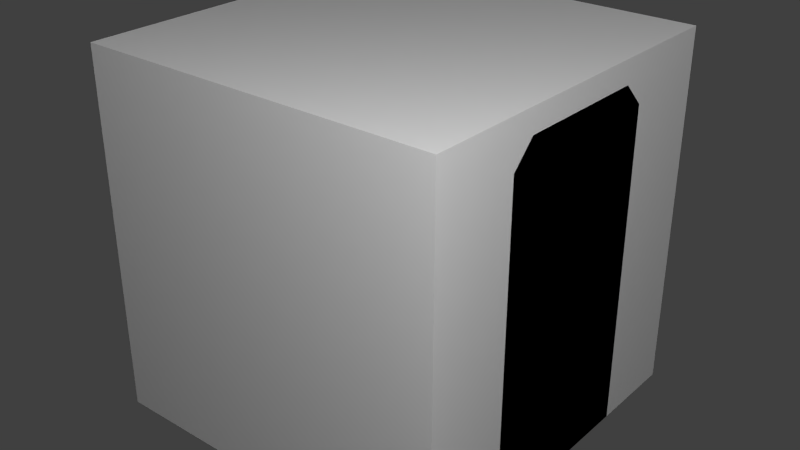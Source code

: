 # Source: maceratorb.blend  (saved by Blender 2.65.0; exported with 4.5.12 LTS)
import bpy
from mathutils import Matrix  # noqa: F401  (used for matrix-valued properties, if any)

bpy.ops.wm.read_factory_settings(use_empty=True)
scene = bpy.context.scene
scene.name = 'Scene'

# ---- collections
col_collection_1 = bpy.data.collections.new('Collection 1'); scene.collection.children.link(col_collection_1)

# ---- materials (node trees are filled in below, after node groups)
mat_material = bpy.data.materials.new('Material')
mat_material.alpha_threshold = 0.0
mat_material.use_transparent_shadow = False
mat_material.roughness = 0.5
mat_material.line_color = (0.0, 0.0, 0.0, 1.0)

# ---- material node trees

# ---- world
world_world = bpy.data.worlds.new('World'); scene.world = world_world
world_world.color = (0.05088, 0.05088, 0.05088)
world_world.use_sun_shadow = False
world_world.sun_shadow_jitter_overblur = 0.0
world_world.cycles.sampling_method = 'MANUAL'
world_world.cycles.sample_map_resolution = 256

# ---- lights
light_point_001 = bpy.data.lights.new('Point.001', 'POINT')
light_point_001.transmission_factor = 0.0
light_point_001.energy = 100.0
light_point_001.shadow_buffer_clip_start = 0.5
light_point_001.shadow_soft_size = 0.1
light_point_001.shadow_maximum_resolution = 0.006
light_point_001.use_absolute_resolution = True
light_point_001.cycles.use_multiple_importance_sampling = False
light_point = bpy.data.lights.new('Point', 'POINT')
light_point.transmission_factor = 0.0
light_point.energy = 100.0
light_point.shadow_buffer_clip_start = 0.5
light_point.shadow_soft_size = 0.1
light_point.shadow_maximum_resolution = 0.006
light_point.use_absolute_resolution = True
light_point.cycles.use_multiple_importance_sampling = False
light_lamp = bpy.data.lights.new('Lamp', 'POINT')
light_lamp.transmission_factor = 0.0
light_lamp.cutoff_distance = 30.0
light_lamp.energy = 100.0
light_lamp.shadow_buffer_clip_start = 1.001
light_lamp.shadow_soft_size = 0.1
light_lamp.shadow_maximum_resolution = 0.006
light_lamp.use_absolute_resolution = True
light_lamp.cycles.use_multiple_importance_sampling = False

# ---- meshes
me_rot2 = bpy.data.meshes.new('rot2')
me_rot2.from_pydata([(0.02392, -0.05774, 0.3125), (0.02392, -0.05774, -0.3125), (-0.02392, -0.05774, 0.3125), (-0.02392, -0.05774, -0.3125), (-0.05774, -0.02392, 0.3125), (-0.05774, -0.02392, -0.3125), (-0.05774, 0.02392, 0.3125), (-0.05774, 0.02392, -0.3125), (-0.02392, 0.05774, 0.3125), (-0.02392, 0.05774, -0.3125), (0.02392, 0.05774, 0.3125), (0.02392, 0.05774, -0.3125), (0.05774, 0.02392, 0.3125), (0.05774, 0.02392, -0.3125), (0.05774, -0.02392, 0.3125), (0.05774, -0.02392, -0.3125), (0.05774, 0.01562, 0.03125), (0.05774, -0.01562, 0.03125), (0.05774, -0.01562, -0.03125), (0.05774, 0.01562, -0.03125), (0.09524, 0.01562, 0.03125), (0.09524, -0.01562, 0.03125), (0.09524, -0.01562, -0.03125), (0.09524, 0.01562, -0.03125), (0.02978, 0.05188, -0.03125), (0.05188, 0.02978, -0.03125), (0.05188, 0.02978, -0.09375), (0.02978, 0.05188, -0.09375), (0.0563, 0.07839, -0.03125), (0.07839, 0.0563, -0.03125), (0.07839, 0.0563, -0.09375), (0.0563, 0.07839, -0.09375), (-0.01562, 0.05774, -0.09375), (0.01563, 0.05774, -0.09375), (0.01563, 0.05774, -0.1562), (-0.01562, 0.05774, -0.1563), (-0.01562, 0.09524, -0.09375), (0.01563, 0.09524, -0.09375), (0.01563, 0.09524, -0.1563), (-0.01562, 0.09524, -0.1563), (-0.05188, 0.02978, -0.1563), (-0.02978, 0.05188, -0.1563), (-0.02978, 0.05188, -0.2188), (-0.05188, 0.02978, -0.2188), (-0.07839, 0.0563, -0.1563), (-0.0563, 0.07839, -0.1563), (-0.0563, 0.07839, -0.2188), (-0.07839, 0.0563, -0.2188), (-0.05774, -0.01562, -0.2188), (-0.05774, 0.01563, -0.2188), (-0.05774, 0.01563, -0.2813), (-0.05774, -0.01562, -0.2813), (-0.09524, -0.01562, -0.2188), (-0.09524, 0.01563, -0.2188), (-0.09524, 0.01563, -0.2813), (-0.09524, -0.01562, -0.2813), (-0.02978, -0.05188, 0.2187), (-0.05188, -0.02978, 0.2187), (-0.05188, -0.02978, 0.1562), (-0.02978, -0.05188, 0.1562), (-0.0563, -0.07839, 0.2187), (-0.07839, -0.0563, 0.2187), (-0.07839, -0.0563, 0.1562), (-0.0563, -0.07839, 0.1562), (0.01562, -0.05774, 0.1562), (-0.01563, -0.05774, 0.1562), (-0.01563, -0.05774, 0.09375), (0.01562, -0.05774, 0.09375), (0.01562, -0.09524, 0.1562), (-0.01563, -0.09524, 0.1562), (-0.01563, -0.09524, 0.09375), (0.01562, -0.09524, 0.09375), (0.05188, -0.02978, 0.09375), (0.02978, -0.05188, 0.09375), (0.02978, -0.05188, 0.03125), (0.05188, -0.02978, 0.03125), (0.07839, -0.0563, 0.09375), (0.0563, -0.07839, 0.09375), (0.0563, -0.07839, 0.03125), (0.07839, -0.0563, 0.03125), (-0.05774, -0.01562, 0.2812), (-0.05774, 0.01563, 0.2812), (-0.05774, 0.01563, 0.2187), (-0.05774, -0.01562, 0.2187), (-0.09524, -0.01562, 0.2812), (-0.09524, 0.01563, 0.2812), (-0.09524, 0.01563, 0.2187), (-0.09524, -0.01562, 0.2187), (-0.05774, -0.01562, 0.03125), (-0.05774, 0.01563, 0.03125), (-0.05774, 0.01563, -0.03125), (-0.05774, -0.01562, -0.03125), (-0.09524, -0.01562, 0.03125), (-0.09524, 0.01563, 0.03125), (-0.09524, 0.01563, -0.03125), (-0.09524, -0.01562, -0.03125), (-0.02978, -0.05188, -0.03125), (-0.05188, -0.02978, -0.03125), (-0.05188, -0.02978, -0.09375), (-0.02978, -0.05188, -0.09375), (-0.0563, -0.07839, -0.03125), (-0.07839, -0.0563, -0.03125), (-0.07839, -0.0563, -0.09375), (-0.0563, -0.07839, -0.09375), (0.01563, -0.05774, -0.09375), (-0.01562, -0.05774, -0.09375), (-0.01562, -0.05774, -0.1563), (0.01563, -0.05774, -0.1563), (0.01563, -0.09524, -0.09375), (-0.01562, -0.09524, -0.09375), (-0.01562, -0.09524, -0.1563), (0.01563, -0.09524, -0.1563), (0.05188, -0.02978, -0.1562), (0.02978, -0.05188, -0.1562), (0.02978, -0.05188, -0.2187), (0.05188, -0.02978, -0.2187), (0.07839, -0.0563, -0.1562), (0.0563, -0.07839, -0.1562), (0.0563, -0.07839, -0.2188), (0.07839, -0.0563, -0.2187), (0.05774, 0.01562, -0.2187), (0.05774, -0.01563, -0.2187), (0.05774, -0.01563, -0.2812), (0.05774, 0.01562, -0.2812), (0.09524, 0.01562, -0.2187), (0.09524, -0.01563, -0.2187), (0.09524, -0.01563, -0.2812), (0.09524, 0.01562, -0.2812), (0.02978, 0.05188, 0.2188), (0.05188, 0.02978, 0.2188), (0.05188, 0.02978, 0.1563), (0.02978, 0.05188, 0.1563), (0.0563, 0.07839, 0.2188), (0.07839, 0.0563, 0.2188), (0.07839, 0.0563, 0.1563), (0.0563, 0.07839, 0.1562), (-0.01563, 0.05774, 0.1562), (0.01562, 0.05774, 0.1562), (0.01562, 0.05774, 0.09375), (-0.01563, 0.05774, 0.09375), (-0.01563, 0.09524, 0.1562), (0.01562, 0.09524, 0.1562), (0.01562, 0.09524, 0.09375), (-0.01563, 0.09524, 0.09375), (-0.05188, 0.02978, 0.09375), (-0.02978, 0.05188, 0.09375), (-0.02978, 0.05188, 0.03125), (-0.05188, 0.02978, 0.03125), (-0.07839, 0.0563, 0.09375), (-0.0563, 0.07839, 0.09375), (-0.0563, 0.07839, 0.03125), (-0.07839, 0.0563, 0.03125), (0.05774, 0.01562, 0.2812), (0.05774, -0.01563, 0.2812), (0.05774, -0.01563, 0.2188), (0.05774, 0.01562, 0.2188), (0.09524, 0.01562, 0.2813), (0.09524, -0.01563, 0.2813), (0.09524, -0.01563, 0.2188), (0.09524, 0.01562, 0.2188)], [], [(0, 2, 3, 1), (2, 4, 5, 3), (4, 6, 7, 5), (6, 8, 9, 7), (8, 10, 11, 9), (10, 12, 13, 11), (14, 0, 1, 15), (12, 14, 15, 13), (20, 16, 17, 21), (21, 17, 18, 22), (22, 18, 19, 23), (23, 19, 16, 20), (23, 20, 21, 22), (28, 24, 25, 29), (29, 25, 26, 30), (30, 26, 27, 31), (31, 27, 24, 28), (31, 28, 29, 30), (36, 32, 33, 37), (37, 33, 34, 38), (38, 34, 35, 39), (39, 35, 32, 36), (39, 36, 37, 38), (44, 40, 41, 45), (45, 41, 42, 46), (46, 42, 43, 47), (47, 43, 40, 44), (47, 44, 45, 46), (52, 48, 49, 53), (53, 49, 50, 54), (54, 50, 51, 55), (55, 51, 48, 52), (55, 52, 53, 54), (60, 56, 57, 61), (61, 57, 58, 62), (62, 58, 59, 63), (63, 59, 56, 60), (63, 60, 61, 62), (68, 64, 65, 69), (69, 65, 66, 70), (70, 66, 67, 71), (71, 68, 69, 70), (76, 72, 73, 77), (77, 73, 74, 78), (78, 74, 75, 79), (79, 75, 72, 76), (79, 76, 77, 78), (64, 68, 71, 67), (84, 80, 81, 85), (85, 81, 82, 86), (86, 82, 83, 87), (87, 83, 80, 84), (87, 84, 85, 86), (92, 88, 89, 93), (93, 89, 90, 94), (94, 90, 91, 95), (95, 91, 88, 92), (95, 92, 93, 94), (100, 96, 97, 101), (101, 97, 98, 102), (102, 98, 99, 103), (103, 99, 96, 100), (103, 100, 101, 102), (108, 104, 105, 109), (109, 105, 106, 110), (110, 106, 107, 111), (111, 107, 104, 108), (111, 108, 109, 110), (116, 112, 113, 117), (117, 113, 114, 118), (118, 114, 115, 119), (119, 115, 112, 116), (119, 116, 117, 118), (124, 120, 121, 125), (125, 121, 122, 126), (126, 122, 123, 127), (127, 123, 120, 124), (127, 124, 125, 126), (132, 128, 129, 133), (133, 129, 130, 134), (134, 130, 131, 135), (135, 131, 128, 132), (135, 132, 133, 134), (140, 136, 137, 141), (141, 137, 138, 142), (142, 138, 139, 143), (143, 140, 141, 142), (148, 144, 145, 149), (149, 145, 146, 150), (150, 146, 147, 151), (151, 147, 144, 148), (151, 148, 149, 150), (136, 140, 143, 139), (156, 152, 153, 157), (157, 153, 154, 158), (158, 154, 155, 159), (159, 155, 152, 156), (159, 156, 157, 158)])
_uv = me_rot2.uv_layers.new(name='UVMap')
_uv.uv.foreach_set('vector', [0.1562, 0.6875, 0.125, 0.6875, 0.125, 1.0, 0.1562, 1.0, 0.125, 0.6875, 0.09375, 0.6875, 0.09375, 1.0, 0.125, 1.0, 0.3438, 0.6875, 0.3125, 0.6875, 0.3125, 1.0, 0.3438, 1.0, 0.3125, 0.6875, 0.2812, 0.6875, 0.2812, 1.0, 0.3125, 1.0, 0.2812, 0.6875, 0.25, 0.6875, 0.25, 1.0, 0.2812, 1.0, 0.25, 0.6875, 0.2188, 0.6875, 0.2188, 1.0, 0.25, 1.0, 0.1875, 0.6875, 0.1562, 0.6875, 0.1562, 1.0, 0.1875, 1.0, 0.2188, 0.6875, 0.1875, 0.6875, 0.1875, 1.0, 0.2188, 1.0, 0.5148, 0.9828, 0.5148, 0.9828, 0.5148, 0.9828, 0.5148, 0.9828, 0.5148, 0.9828, 0.5148, 0.9828, 0.5148, 0.9828, 0.5148, 0.9828, 0.5148, 0.9828, 0.5148, 0.9828, 0.5148, 0.9828, 0.5148, 0.9828, 0.5148, 0.9828, 0.5148, 0.9828, 0.5148, 0.9828, 0.5148, 0.9828, 0.5148, 0.9828, 0.5148, 0.9828, 0.5148, 0.9828, 0.5148, 0.9828, 0.5148, 0.9828, 0.5148, 0.9828, 0.5148, 0.9828, 0.5148, 0.9828, 0.5148, 0.9828, 0.5148, 0.9828, 0.5148, 0.9828, 0.5148, 0.9828, 0.5148, 0.9828, 0.5148, 0.9828, 0.5148, 0.9828, 0.5148, 0.9828, 0.5148, 0.9828, 0.5148, 0.9828, 0.5148, 0.9828, 0.5148, 0.9828, 0.5148, 0.9828, 0.5148, 0.9828, 0.5148, 0.9828, 0.5148, 0.9828, 0.5148, 0.9828, 0.5148, 0.9828, 0.5148, 0.9828, 0.5148, 0.9828, 0.5148, 0.9828, 0.5148, 0.9828, 0.5148, 0.9828, 0.5148, 0.9828, 0.5148, 0.9828, 0.5148, 0.9828, 0.5148, 0.9828, 0.5148, 0.9828, 0.5148, 0.9828, 0.5148, 0.9828, 0.5148, 0.9828, 0.5148, 0.9828, 0.5148, 0.9828, 0.5148, 0.9828, 0.5148, 0.9828, 0.5148, 0.9828, 0.5148, 0.9828, 0.5148, 0.9828, 0.5148, 0.9828, 0.5148, 0.9828, 0.5148, 0.9828, 0.5148, 0.9828, 0.5148, 0.9828, 0.5148, 0.9828, 0.5148, 0.9828, 0.5148, 0.9828, 0.5148, 0.9828, 0.5148, 0.9828, 0.5148, 0.9828, 0.5148, 0.9828, 0.5148, 0.9828, 0.5148, 0.9828, 0.5148, 0.9828, 0.5148, 0.9828, 0.5148, 0.9828, 0.5148, 0.9828, 0.5148, 0.9828, 0.5148, 0.9828, 0.5148, 0.9828, 0.5148, 0.9828, 0.5148, 0.9828, 0.5148, 0.9828, 0.5148, 0.9828, 0.5148, 0.9828, 0.5148, 0.9828, 0.5148, 0.9828, 0.5148, 0.9828, 0.5148, 0.9828, 0.5148, 0.9828, 0.5148, 0.9828, 0.5148, 0.9828, 0.5148, 0.9828, 0.5148, 0.9828, 0.5148, 0.9828, 0.5148, 0.9828, 0.5148, 0.9828, 0.5148, 0.9828, 0.5148, 0.9828, 0.5148, 0.9828, 0.5148, 0.9828, 0.5148, 0.9828, 0.5148, 0.9828, 0.5148, 0.9828, 0.5148, 0.9828, 0.5148, 0.9828, 0.5148, 0.9828, 0.5148, 0.9828, 0.5148, 0.9828, 0.5148, 0.9828, 0.5148, 0.9828, 0.5148, 0.9828, 0.5148, 0.9828, 0.5148, 0.9828, 0.5148, 0.9828, 0.5148, 0.9828, 0.5148, 0.9828, 0.5148, 0.9828, 0.5148, 0.9828, 0.5148, 0.9828, 0.5148, 0.9828, 0.5148, 0.9828, 0.5148, 0.9828, 0.5148, 0.9828, 0.5148, 0.9828, 0.5148, 0.9828, 0.5148, 0.9828, 0.5148, 0.9828, 0.5148, 0.9828, 0.5148, 0.9828, 0.5148, 0.9828, 0.5148, 0.9828, 0.5148, 0.9828, 0.5148, 0.9828, 0.5148, 0.9828, 0.5148, 0.9828, 0.5148, 0.9828, 0.5148, 0.9828, 0.5148, 0.9828, 0.5148, 0.9828, 0.5148, 0.9828, 0.5148, 0.9828, 0.5148, 0.9828, 0.5148, 0.9828, 0.5148, 0.9828, 0.5148, 0.9828, 0.5148, 0.9828, 0.5148, 0.9828, 0.5148, 0.9828, 0.5148, 0.9828, 0.5148, 0.9828, 0.5148, 0.9828, 0.5148, 0.9828, 0.5148, 0.9828, 0.5148, 0.9828, 0.5148, 0.9828, 0.5148, 0.9828, 0.5148, 0.9828, 0.5148, 0.9828, 0.5148, 0.9828, 0.5148, 0.9828, 0.5148, 0.9828, 0.5148, 0.9828, 0.5148, 0.9828, 0.5148, 0.9828, 0.5148, 0.9828, 0.5148, 0.9828, 0.5148, 0.9828, 0.5148, 0.9828, 0.5148, 0.9828, 0.5148, 0.9828, 0.5148, 0.9828, 0.5148, 0.9828, 0.5148, 0.9828, 0.5148, 0.9828, 0.5148, 0.9828, 0.5148, 0.9828, 0.5148, 0.9828, 0.5148, 0.9828, 0.5148, 0.9828, 0.5148, 0.9828, 0.5148, 0.9828, 0.5148, 0.9828, 0.5148, 0.9828, 0.5148, 0.9828, 0.5148, 0.9828, 0.5148, 0.9828, 0.5148, 0.9828, 0.5148, 0.9828, 0.5148, 0.9828, 0.5148, 0.9828, 0.5148, 0.9828, 0.5148, 0.9828, 0.5148, 0.9828, 0.5148, 0.9828, 0.5148, 0.9828, 0.5148, 0.9828, 0.5148, 0.9828, 0.5148, 0.9828, 0.5148, 0.9828, 0.5148, 0.9828, 0.5148, 0.9828, 0.5148, 0.9828, 0.5148, 0.9828, 0.5148, 0.9828, 0.5148, 0.9828, 0.5148, 0.9828, 0.5148, 0.9828, 0.5148, 0.9828, 0.5148, 0.9828, 0.5148, 0.9828, 0.5148, 0.9828, 0.5148, 0.9828, 0.5148, 0.9828, 0.5148, 0.9828, 0.5148, 0.9828, 0.5148, 0.9828, 0.5148, 0.9828, 0.5148, 0.9828, 0.5148, 0.9828, 0.5148, 0.9828, 0.5148, 0.9828, 0.5148, 0.9828, 0.5148, 0.9828, 0.5148, 0.9828, 0.5148, 0.9828, 0.5148, 0.9828, 0.5148, 0.9828, 0.5148, 0.9828, 0.5148, 0.9828, 0.5148, 0.9828, 0.5148, 0.9828, 0.5148, 0.9828, 0.5148, 0.9828, 0.5148, 0.9828, 0.5148, 0.9828, 0.5148, 0.9828, 0.5148, 0.9828, 0.5148, 0.9828, 0.5148, 0.9828, 0.5148, 0.9828, 0.5148, 0.9828, 0.5148, 0.9828, 0.5148, 0.9828, 0.5148, 0.9828, 0.5148, 0.9828, 0.5148, 0.9828, 0.5148, 0.9828, 0.5148, 0.9828, 0.5148, 0.9828, 0.5148, 0.9828, 0.5148, 0.9828, 0.5148, 0.9828, 0.5148, 0.9828, 0.5148, 0.9828, 0.5148, 0.9828, 0.5148, 0.9828, 0.5148, 0.9828, 0.5148, 0.9828, 0.5148, 0.9828, 0.5148, 0.9828, 0.5148, 0.9828, 0.5148, 0.9828, 0.5148, 0.9828, 0.5148, 0.9828, 0.5148, 0.9828, 0.5148, 0.9828, 0.5148, 0.9828, 0.5148, 0.9828, 0.5148, 0.9828, 0.5148, 0.9828, 0.5148, 0.9828, 0.5148, 0.9828, 0.5148, 0.9828, 0.5148, 0.9828, 0.5148, 0.9828, 0.5148, 0.9828, 0.5148, 0.9828, 0.5148, 0.9828, 0.5148, 0.9828, 0.5148, 0.9828, 0.5148, 0.9828, 0.5148, 0.9828, 0.5148, 0.9828, 0.5148, 0.9828, 0.5148, 0.9828, 0.5148, 0.9828, 0.5148, 0.9828, 0.5148, 0.9828, 0.5148, 0.9828, 0.5148, 0.9828, 0.5148, 0.9828, 0.5148, 0.9828, 0.5148, 0.9828, 0.5148, 0.9828, 0.5148, 0.9828, 0.5148, 0.9828, 0.5148, 0.9828, 0.5148, 0.9828, 0.5148, 0.9828, 0.5148, 0.9828, 0.5148, 0.9828, 0.5148, 0.9828, 0.5148, 0.9828, 0.5148, 0.9828, 0.5148, 0.9828, 0.5148, 0.9828, 0.5148, 0.9828, 0.5148, 0.9828, 0.5148, 0.9828, 0.5148, 0.9828, 0.5148, 0.9828, 0.5148, 0.9828, 0.5148, 0.9828, 0.5148, 0.9828, 0.5148, 0.9828, 0.5148, 0.9828, 0.5148, 0.9828, 0.5148, 0.9828, 0.5148, 0.9828, 0.5148, 0.9828, 0.5148, 0.9828, 0.5148, 0.9828, 0.5148, 0.9828, 0.5148, 0.9828, 0.5148, 0.9828, 0.5148, 0.9828, 0.5148, 0.9828, 0.5148, 0.9828, 0.5148, 0.9828, 0.5148, 0.9828, 0.5148, 0.9828, 0.5148, 0.9828, 0.5148, 0.9828, 0.5148, 0.9828, 0.5148, 0.9828, 0.5148, 0.9828, 0.5148, 0.9828, 0.5148, 0.9828, 0.5148, 0.9828, 0.5148, 0.9828, 0.5148, 0.9828, 0.5148, 0.9828, 0.5148, 0.9828, 0.5148, 0.9828, 0.5148, 0.9828, 0.5148, 0.9828, 0.5148, 0.9828, 0.5148, 0.9828, 0.5148, 0.9828, 0.5148, 0.9828, 0.5148, 0.9828, 0.5148, 0.9828, 0.5148, 0.9828, 0.5148, 0.9828, 0.5148, 0.9828, 0.5148, 0.9828])
me_rot2.use_remesh_preserve_volume = False
me_rot2.use_remesh_preserve_attributes = False
me_rot2.use_mirror_vertex_groups = False
me_rot2.update()
me_rot1 = bpy.data.meshes.new('rot1')
me_rot1.from_pydata([(-0.02392, 0.05774, -0.3125), (-0.02392, 0.05774, 0.3125), (0.02392, 0.05774, -0.3125), (0.02392, 0.05774, 0.3125), (0.05774, 0.02392, -0.3125), (0.05774, 0.02392, 0.3125), (0.05774, -0.02392, -0.3125), (0.05774, -0.02392, 0.3125), (0.02392, -0.05774, -0.3125), (0.02392, -0.05774, 0.3125), (-0.02392, -0.05774, -0.3125), (-0.02392, -0.05774, 0.3125), (-0.05774, -0.02392, -0.3125), (-0.05774, -0.02392, 0.3125), (-0.05774, 0.02392, -0.3125), (-0.05774, 0.02392, 0.3125), (-0.05774, -0.01562, -0.03125), (-0.05774, 0.01562, -0.03125), (-0.05774, 0.01562, 0.03125), (-0.05774, -0.01562, 0.03125), (-0.09524, -0.01562, -0.03125), (-0.09524, 0.01562, -0.03125), (-0.09524, 0.01562, 0.03125), (-0.09524, -0.01562, 0.03125), (-0.02978, -0.05188, 0.03125), (-0.05188, -0.02978, 0.03125), (-0.05188, -0.02978, 0.09375), (-0.02978, -0.05188, 0.09375), (-0.0563, -0.07839, 0.03125), (-0.07839, -0.0563, 0.03125), (-0.07839, -0.0563, 0.09375), (-0.0563, -0.07839, 0.09375), (0.01562, -0.05774, 0.09375), (-0.01563, -0.05774, 0.09375), (-0.01563, -0.05774, 0.1563), (0.01562, -0.05774, 0.1563), (0.01562, -0.09524, 0.09375), (-0.01563, -0.09524, 0.09375), (-0.01563, -0.09524, 0.1563), (0.01562, -0.09524, 0.1563), (0.05188, -0.02978, 0.1563), (0.02978, -0.05188, 0.1563), (0.02978, -0.05188, 0.2188), (0.05188, -0.02978, 0.2188), (0.07839, -0.0563, 0.1563), (0.0563, -0.07839, 0.1563), (0.0563, -0.07839, 0.2188), (0.07839, -0.0563, 0.2188), (0.05774, 0.01562, 0.2188), (0.05774, -0.01563, 0.2188), (0.05774, -0.01563, 0.2813), (0.05774, 0.01562, 0.2813), (0.09524, 0.01562, 0.2188), (0.09524, -0.01563, 0.2188), (0.09524, -0.01563, 0.2813), (0.09524, 0.01562, 0.2813), (0.02978, 0.05188, -0.2187), (0.05188, 0.02978, -0.2187), (0.05188, 0.02978, -0.1562), (0.02978, 0.05188, -0.1562), (0.0563, 0.07839, -0.2187), (0.07839, 0.0563, -0.2187), (0.07839, 0.0563, -0.1562), (0.0563, 0.07839, -0.1562), (-0.01562, 0.05774, -0.1562), (0.01563, 0.05774, -0.1562), (0.01563, 0.05774, -0.09375), (-0.01562, 0.05774, -0.09375), (-0.01562, 0.09524, -0.1562), (0.01563, 0.09524, -0.1562), (0.01563, 0.09524, -0.09375), (-0.01562, 0.09524, -0.09375), (-0.05188, 0.02978, -0.09375), (-0.02978, 0.05188, -0.09375), (-0.02978, 0.05188, -0.03125), (-0.05188, 0.02978, -0.03125), (-0.07839, 0.0563, -0.09375), (-0.0563, 0.07839, -0.09375), (-0.0563, 0.07839, -0.03125), (-0.07839, 0.0563, -0.03125), (0.05774, 0.01562, -0.2812), (0.05774, -0.01563, -0.2812), (0.05774, -0.01563, -0.2187), (0.05774, 0.01562, -0.2187), (0.09524, 0.01562, -0.2812), (0.09524, -0.01563, -0.2812), (0.09524, -0.01563, -0.2187), (0.09524, 0.01562, -0.2187), (0.05774, 0.01562, -0.03125), (0.05774, -0.01563, -0.03125), (0.05774, -0.01563, 0.03125), (0.05774, 0.01562, 0.03125), (0.09524, 0.01562, -0.03125), (0.09524, -0.01563, -0.03125), (0.09524, -0.01563, 0.03125), (0.09524, 0.01562, 0.03125), (0.02978, 0.05188, 0.03125), (0.05188, 0.02978, 0.03125), (0.05188, 0.02978, 0.09375), (0.02978, 0.05188, 0.09375), (0.0563, 0.07839, 0.03125), (0.07839, 0.0563, 0.03125), (0.07839, 0.0563, 0.09375), (0.0563, 0.07839, 0.09375), (-0.01563, 0.05774, 0.09375), (0.01562, 0.05774, 0.09375), (0.01562, 0.05774, 0.1563), (-0.01563, 0.05774, 0.1563), (-0.01563, 0.09524, 0.09375), (0.01562, 0.09524, 0.09375), (0.01562, 0.09524, 0.1563), (-0.01563, 0.09524, 0.1563), (-0.05188, 0.02978, 0.1563), (-0.02978, 0.05188, 0.1563), (-0.02978, 0.05188, 0.2188), (-0.05188, 0.02978, 0.2188), (-0.07839, 0.0563, 0.1563), (-0.0563, 0.07839, 0.1563), (-0.0563, 0.07839, 0.2188), (-0.07839, 0.0563, 0.2188), (-0.05774, -0.01562, 0.2188), (-0.05774, 0.01563, 0.2188), (-0.05774, 0.01563, 0.2813), (-0.05774, -0.01562, 0.2813), (-0.09524, -0.01562, 0.2188), (-0.09524, 0.01563, 0.2188), (-0.09524, 0.01563, 0.2813), (-0.09524, -0.01562, 0.2813), (-0.02978, -0.05188, -0.2187), (-0.05188, -0.02978, -0.2187), (-0.05188, -0.02978, -0.1562), (-0.02978, -0.05188, -0.1562), (-0.0563, -0.07839, -0.2187), (-0.07839, -0.0563, -0.2187), (-0.07839, -0.0563, -0.1562), (-0.0563, -0.07839, -0.1562), (0.01563, -0.05774, -0.1562), (-0.01562, -0.05774, -0.1562), (-0.01562, -0.05774, -0.09375), (0.01563, -0.05774, -0.09375), (0.01563, -0.09524, -0.1562), (-0.01562, -0.09524, -0.1562), (-0.01562, -0.09524, -0.09375), (0.01563, -0.09524, -0.09375), (0.05188, -0.02978, -0.09375), (0.02978, -0.05188, -0.09375), (0.02978, -0.05188, -0.03125), (0.05188, -0.02978, -0.03125), (0.07839, -0.0563, -0.09375), (0.0563, -0.07839, -0.09375), (0.0563, -0.07839, -0.03125), (0.07839, -0.0563, -0.03125), (-0.05774, -0.01562, -0.2812), (-0.05774, 0.01563, -0.2812), (-0.05774, 0.01563, -0.2187), (-0.05774, -0.01562, -0.2187), (-0.09524, -0.01562, -0.2812), (-0.09524, 0.01563, -0.2812), (-0.09524, 0.01563, -0.2187), (-0.09524, -0.01562, -0.2187)], [], [(0, 1, 3, 2), (2, 3, 5, 4), (4, 5, 7, 6), (6, 7, 9, 8), (8, 9, 11, 10), (10, 11, 13, 12), (14, 15, 1, 0), (12, 13, 15, 14), (20, 21, 17, 16), (21, 22, 18, 17), (22, 23, 19, 18), (23, 20, 16, 19), (23, 22, 21, 20), (28, 29, 25, 24), (29, 30, 26, 25), (30, 31, 27, 26), (31, 28, 24, 27), (31, 30, 29, 28), (36, 37, 33, 32), (37, 38, 34, 33), (38, 39, 35, 34), (39, 36, 32, 35), (39, 38, 37, 36), (44, 45, 41, 40), (45, 46, 42, 41), (46, 47, 43, 42), (47, 44, 40, 43), (47, 46, 45, 44), (52, 53, 49, 48), (53, 54, 50, 49), (54, 55, 51, 50), (55, 52, 48, 51), (55, 54, 53, 52), (60, 61, 57, 56), (61, 62, 58, 57), (62, 63, 59, 58), (63, 60, 56, 59), (63, 62, 61, 60), (68, 69, 65, 64), (69, 70, 66, 65), (70, 71, 67, 66), (71, 70, 69, 68), (76, 77, 73, 72), (77, 78, 74, 73), (78, 79, 75, 74), (79, 76, 72, 75), (79, 78, 77, 76), (64, 67, 71, 68), (84, 85, 81, 80), (85, 86, 82, 81), (86, 87, 83, 82), (87, 84, 80, 83), (87, 86, 85, 84), (92, 93, 89, 88), (93, 94, 90, 89), (94, 95, 91, 90), (95, 92, 88, 91), (95, 94, 93, 92), (100, 101, 97, 96), (101, 102, 98, 97), (102, 103, 99, 98), (103, 100, 96, 99), (103, 102, 101, 100), (108, 109, 105, 104), (109, 110, 106, 105), (110, 111, 107, 106), (111, 108, 104, 107), (111, 110, 109, 108), (116, 117, 113, 112), (117, 118, 114, 113), (118, 119, 115, 114), (119, 116, 112, 115), (119, 118, 117, 116), (124, 125, 121, 120), (125, 126, 122, 121), (126, 127, 123, 122), (127, 124, 120, 123), (127, 126, 125, 124), (132, 133, 129, 128), (133, 134, 130, 129), (134, 135, 131, 130), (135, 132, 128, 131), (135, 134, 133, 132), (140, 141, 137, 136), (141, 142, 138, 137), (142, 143, 139, 138), (143, 142, 141, 140), (148, 149, 145, 144), (149, 150, 146, 145), (150, 151, 147, 146), (151, 148, 144, 147), (151, 150, 149, 148), (136, 139, 143, 140), (156, 157, 153, 152), (157, 158, 154, 153), (158, 159, 155, 154), (159, 156, 152, 155), (159, 158, 157, 156)])
_uv = me_rot1.uv_layers.new(name='UVMap')
_uv.uv.foreach_set('vector', [0.1562, 0.6875, 0.1562, 1.0, 0.125, 1.0, 0.125, 0.6875, 0.125, 0.6875, 0.125, 1.0, 0.09375, 1.0, 0.09375, 0.6875, 0.3438, 0.6875, 0.3438, 1.0, 0.3125, 1.0, 0.3125, 0.6875, 0.3125, 0.6875, 0.3125, 1.0, 0.2812, 1.0, 0.2812, 0.6875, 0.2812, 0.6875, 0.2812, 1.0, 0.25, 1.0, 0.25, 0.6875, 0.25, 0.6875, 0.25, 1.0, 0.2188, 1.0, 0.2188, 0.6875, 0.1875, 0.6875, 0.1875, 1.0, 0.1562, 1.0, 0.1562, 0.6875, 0.2188, 0.6875, 0.2188, 1.0, 0.1875, 1.0, 0.1875, 0.6875, 0.5187, 0.9832, 0.5187, 0.9832, 0.5187, 0.9832, 0.5187, 0.9832, 0.5187, 0.9832, 0.5187, 0.9832, 0.5187, 0.9832, 0.5187, 0.9832, 0.5187, 0.9832, 0.5187, 0.9832, 0.5187, 0.9832, 0.5187, 0.9832, 0.5187, 0.9832, 0.5187, 0.9832, 0.5187, 0.9832, 0.5187, 0.9832, 0.5187, 0.9832, 0.5187, 0.9832, 0.5187, 0.9832, 0.5187, 0.9832, 0.5187, 0.9832, 0.5187, 0.9832, 0.5187, 0.9832, 0.5187, 0.9832, 0.5187, 0.9832, 0.5187, 0.9832, 0.5187, 0.9832, 0.5187, 0.9832, 0.5187, 0.9832, 0.5187, 0.9832, 0.5187, 0.9832, 0.5187, 0.9832, 0.5187, 0.9832, 0.5187, 0.9832, 0.5187, 0.9832, 0.5187, 0.9832, 0.5187, 0.9832, 0.5187, 0.9832, 0.5187, 0.9832, 0.5187, 0.9832, 0.5187, 0.9832, 0.5187, 0.9832, 0.5187, 0.9832, 0.5187, 0.9832, 0.5187, 0.9832, 0.5187, 0.9832, 0.5187, 0.9832, 0.5187, 0.9832, 0.5187, 0.9832, 0.5187, 0.9832, 0.5187, 0.9832, 0.5187, 0.9832, 0.5187, 0.9832, 0.5187, 0.9832, 0.5187, 0.9832, 0.5187, 0.9832, 0.5187, 0.9832, 0.5187, 0.9832, 0.5187, 0.9832, 0.5187, 0.9832, 0.5187, 0.9832, 0.5187, 0.9832, 0.5187, 0.9832, 0.5187, 0.9832, 0.5187, 0.9832, 0.5187, 0.9832, 0.5187, 0.9832, 0.5187, 0.9832, 0.5187, 0.9832, 0.5187, 0.9832, 0.5187, 0.9832, 0.5187, 0.9832, 0.5187, 0.9832, 0.5187, 0.9832, 0.5187, 0.9832, 0.5187, 0.9832, 0.5187, 0.9832, 0.5187, 0.9832, 0.5187, 0.9832, 0.5187, 0.9832, 0.5187, 0.9832, 0.5187, 0.9832, 0.5187, 0.9832, 0.5187, 0.9832, 0.5187, 0.9832, 0.5187, 0.9832, 0.5187, 0.9832, 0.5187, 0.9832, 0.5187, 0.9832, 0.5187, 0.9832, 0.5187, 0.9832, 0.5187, 0.9832, 0.5187, 0.9832, 0.5187, 0.9832, 0.5187, 0.9832, 0.5187, 0.9832, 0.5187, 0.9832, 0.5187, 0.9832, 0.5187, 0.9832, 0.5187, 0.9832, 0.5187, 0.9832, 0.5187, 0.9832, 0.5187, 0.9832, 0.5187, 0.9832, 0.5187, 0.9832, 0.5187, 0.9832, 0.5187, 0.9832, 0.5187, 0.9832, 0.5187, 0.9832, 0.5187, 0.9832, 0.5187, 0.9832, 0.5187, 0.9832, 0.5187, 0.9832, 0.5187, 0.9832, 0.5187, 0.9832, 0.5187, 0.9832, 0.5187, 0.9832, 0.5187, 0.9832, 0.5187, 0.9832, 0.5187, 0.9832, 0.5187, 0.9832, 0.5187, 0.9832, 0.5187, 0.9832, 0.5187, 0.9832, 0.5187, 0.9832, 0.5187, 0.9832, 0.5187, 0.9832, 0.5187, 0.9832, 0.5187, 0.9832, 0.5187, 0.9832, 0.5187, 0.9832, 0.5187, 0.9832, 0.5187, 0.9832, 0.5187, 0.9832, 0.5187, 0.9832, 0.5187, 0.9832, 0.5187, 0.9832, 0.5187, 0.9832, 0.5187, 0.9832, 0.5187, 0.9832, 0.5187, 0.9832, 0.5187, 0.9832, 0.5187, 0.9832, 0.5187, 0.9832, 0.5187, 0.9832, 0.5187, 0.9832, 0.5187, 0.9832, 0.5187, 0.9832, 0.5187, 0.9832, 0.5187, 0.9832, 0.5187, 0.9832, 0.5187, 0.9832, 0.5187, 0.9832, 0.5187, 0.9832, 0.5187, 0.9832, 0.5187, 0.9832, 0.5187, 0.9832, 0.5187, 0.9832, 0.5187, 0.9832, 0.5187, 0.9832, 0.5187, 0.9832, 0.5187, 0.9832, 0.5187, 0.9832, 0.5187, 0.9832, 0.5187, 0.9832, 0.5187, 0.9832, 0.5187, 0.9832, 0.5187, 0.9832, 0.5187, 0.9832, 0.5187, 0.9832, 0.5187, 0.9832, 0.5187, 0.9832, 0.5187, 0.9832, 0.5187, 0.9832, 0.5187, 0.9832, 0.5187, 0.9832, 0.5187, 0.9832, 0.5187, 0.9832, 0.5187, 0.9832, 0.5187, 0.9832, 0.5187, 0.9832, 0.5187, 0.9832, 0.5187, 0.9832, 0.5187, 0.9832, 0.5187, 0.9832, 0.5187, 0.9832, 0.5187, 0.9832, 0.5187, 0.9832, 0.5187, 0.9832, 0.5187, 0.9832, 0.5187, 0.9832, 0.5187, 0.9832, 0.5187, 0.9832, 0.5187, 0.9832, 0.5187, 0.9832, 0.5187, 0.9832, 0.5187, 0.9832, 0.5187, 0.9832, 0.5187, 0.9832, 0.5187, 0.9832, 0.5187, 0.9832, 0.5187, 0.9832, 0.5187, 0.9832, 0.5187, 0.9832, 0.5187, 0.9832, 0.5187, 0.9832, 0.5187, 0.9832, 0.5187, 0.9832, 0.5187, 0.9832, 0.5187, 0.9832, 0.5187, 0.9832, 0.5187, 0.9832, 0.5187, 0.9832, 0.5187, 0.9832, 0.5187, 0.9832, 0.5187, 0.9832, 0.5187, 0.9832, 0.5187, 0.9832, 0.5187, 0.9832, 0.5187, 0.9832, 0.5187, 0.9832, 0.5187, 0.9832, 0.5187, 0.9832, 0.5187, 0.9832, 0.5187, 0.9832, 0.5187, 0.9832, 0.5187, 0.9832, 0.5187, 0.9832, 0.5187, 0.9832, 0.5187, 0.9832, 0.5187, 0.9832, 0.5187, 0.9832, 0.5187, 0.9832, 0.5187, 0.9832, 0.5187, 0.9832, 0.5187, 0.9832, 0.5187, 0.9832, 0.5187, 0.9832, 0.5187, 0.9832, 0.5187, 0.9832, 0.5187, 0.9832, 0.5187, 0.9832, 0.5187, 0.9832, 0.5187, 0.9832, 0.5187, 0.9832, 0.5187, 0.9832, 0.5187, 0.9832, 0.5187, 0.9832, 0.5187, 0.9832, 0.5187, 0.9832, 0.5187, 0.9832, 0.5187, 0.9832, 0.5187, 0.9832, 0.5187, 0.9832, 0.5187, 0.9832, 0.5187, 0.9832, 0.5187, 0.9832, 0.5187, 0.9832, 0.5187, 0.9832, 0.5187, 0.9832, 0.5187, 0.9832, 0.5187, 0.9832, 0.5187, 0.9832, 0.5187, 0.9832, 0.5187, 0.9832, 0.5187, 0.9832, 0.5187, 0.9832, 0.5187, 0.9832, 0.5187, 0.9832, 0.5187, 0.9832, 0.5187, 0.9832, 0.5187, 0.9832, 0.5187, 0.9832, 0.5187, 0.9832, 0.5187, 0.9832, 0.5187, 0.9832, 0.5187, 0.9832, 0.5187, 0.9832, 0.5187, 0.9832, 0.5187, 0.9832, 0.5187, 0.9832, 0.5187, 0.9832, 0.5187, 0.9832, 0.5187, 0.9832, 0.5187, 0.9832, 0.5187, 0.9832, 0.5187, 0.9832, 0.5187, 0.9832, 0.5187, 0.9832, 0.5187, 0.9832, 0.5187, 0.9832, 0.5187, 0.9832, 0.5187, 0.9832, 0.5187, 0.9832, 0.5187, 0.9832, 0.5187, 0.9832, 0.5187, 0.9832, 0.5187, 0.9832, 0.5187, 0.9832, 0.5187, 0.9832, 0.5187, 0.9832, 0.5187, 0.9832, 0.5187, 0.9832, 0.5187, 0.9832, 0.5187, 0.9832, 0.5187, 0.9832, 0.5187, 0.9832, 0.5187, 0.9832, 0.5187, 0.9832, 0.5187, 0.9832, 0.5187, 0.9832, 0.5187, 0.9832, 0.5187, 0.9832, 0.5187, 0.9832, 0.5187, 0.9832, 0.5187, 0.9832, 0.5187, 0.9832, 0.5187, 0.9832, 0.5187, 0.9832, 0.5187, 0.9832, 0.5187, 0.9832, 0.5187, 0.9832, 0.5187, 0.9832, 0.5187, 0.9832, 0.5187, 0.9832, 0.5187, 0.9832, 0.5187, 0.9832, 0.5187, 0.9832, 0.5187, 0.9832, 0.5187, 0.9832, 0.5187, 0.9832, 0.5187, 0.9832, 0.5187, 0.9832, 0.5187, 0.9832, 0.5187, 0.9832, 0.5187, 0.9832, 0.5187, 0.9832, 0.5187, 0.9832, 0.5187, 0.9832, 0.5187, 0.9832, 0.5187, 0.9832, 0.5187, 0.9832, 0.5187, 0.9832, 0.5187, 0.9832, 0.5187, 0.9832, 0.5187, 0.9832, 0.5187, 0.9832, 0.5187, 0.9832, 0.5187, 0.9832, 0.5187, 0.9832, 0.5187, 0.9832, 0.5187, 0.9832, 0.5187, 0.9832, 0.5187, 0.9832, 0.5187, 0.9832, 0.5187, 0.9832, 0.5187, 0.9832, 0.5187, 0.9832, 0.5187, 0.9832, 0.5187, 0.9832])
me_rot1.use_remesh_preserve_volume = False
me_rot1.use_remesh_preserve_attributes = False
me_rot1.use_mirror_vertex_groups = False
me_rot1.update()
me_main = bpy.data.meshes.new('main')
me_main.from_pydata([(-0.5, -0.25, -0.5), (-0.5, 0.25, -0.5), (-0.3125, 0.25, -0.5), (-0.3125, -0.25, -0.5), (-0.5, -0.25, 0.375), (-0.5, 0.25, 0.375), (-0.3125, 0.25, 0.375), (-0.3125, -0.25, 0.375), (0.3125, -0.25, -0.5), (0.3125, 0.25, -0.5), (0.5, 0.25, -0.5), (0.5, -0.25, -0.5), (0.3125, -0.25, 0.375), (0.3125, 0.25, 0.375), (0.5, 0.25, 0.375), (0.5, -0.25, 0.375), (-0.3125, -0.25, -0.4375), (-0.3125, 0.25, -0.4375), (0.3125, 0.25, -0.4375), (0.3125, -0.25, -0.4375), (-0.3125, -0.2049, -0.375), (-0.3125, 0.2326, -0.375), (0.3125, 0.2326, -0.375), (0.3125, -0.2049, -0.375), (-0.5, -0.1875, 0.4375), (-0.5, 0.1875, 0.4375), (-0.3125, 0.1875, 0.4375), (-0.3125, -0.1875, 0.4375), (0.3125, -0.1875, 0.4375), (0.3125, 0.1875, 0.4375), (0.5, 0.1875, 0.4375), (0.5, -0.1875, 0.4375), (0.3125, 0.2323, 0.125), (0.3125, 0.25, 0.125), (-0.3125, 0.25, 0.125), (-0.3125, 0.2323, 0.125), (-0.3125, -0.25, 0.375), (-0.3125, -0.2323, 0.125), (-0.3125, -0.25, 0.125), (-0.3125, -0.125, 0.375), (-0.3125, -0.125, 0.3645), (0.3125, -0.25, 0.125), (0.3125, -0.2323, 0.125), (0.3125, -0.125, 0.3645), (-0.3125, -0.2323, 0.3645), (0.3125, -0.125, 0.375), (0.3125, -0.25, 0.375), (0.3125, -0.2323, 0.3645), (0.3125, 0.2323, 0.1094), (0.3125, 0.2323, 0.1094), (0.3125, 0.2323, 0.3645), (-0.3125, 0.2323, 0.3645), (0.3125, 0.125, 0.3645), (-0.3125, 0.125, 0.3645), (0.3125, 0.25, 0.375), (0.3125, 0.125, 0.375), (-0.3125, 0.125, 0.375), (-0.3125, 0.25, 0.375), (-0.3125, -0.2049, -0.375), (-0.3125, -0.1875, -0.375), (0.3125, -0.1875, -0.375), (0.3125, -0.2049, -0.375), (-0.3125, -0.25, -0.3125), (-0.3125, -0.1875, -0.3125), (0.3125, -0.1875, -0.3125), (0.3125, -0.25, -0.3125), (-0.3125, 0.2326, -0.375), (0.3125, 0.2326, -0.375), (-0.3125, 0.1875, -0.375), (0.3125, 0.1875, -0.375), (-0.3125, 0.25, -0.3125), (0.3125, 0.25, -0.3125), (-0.3125, 0.1875, -0.3125), (0.3125, 0.1875, -0.3125), (0.3125, 0.2323, 0.1094)], [(48, 49), (49, 74)], [(4, 5, 1, 0), (5, 6, 2, 1), (6, 7, 3, 2), (7, 4, 0, 3), (0, 1, 2, 3), (4, 7, 27, 24), (16, 19, 65, 62), (18, 17, 70, 71), (12, 13, 9, 8), (13, 14, 10, 9), (14, 15, 11, 10), (15, 12, 8, 11), (12, 15, 31, 28), (16, 17, 18, 19), (27, 26, 25, 24), (6, 5, 25, 26), (5, 4, 24, 25), (7, 6, 26, 27), (31, 30, 29, 28), (13, 12, 28, 29), (15, 14, 30, 31), (14, 13, 29, 30), (9, 10, 11, 8), (53, 52, 55, 56), (57, 56, 55, 54), (51, 50, 52, 53), (46, 36, 38, 41), (41, 38, 37, 42), (36, 46, 45, 39), (51, 35, 32, 50), (40, 39, 45, 43), (33, 32, 35, 34), (44, 47, 42, 37), (44, 40, 43, 47), (23, 22, 60, 61), (21, 59, 68, 66), (21, 20, 58, 59), (65, 64, 63, 62), (60, 59, 63, 64), (59, 60, 69, 68), (60, 22, 67, 69), (71, 70, 72, 73), (68, 69, 73, 72), (54, 33, 34, 57)])
_uv = me_main.uv_layers.new(name='UVMap')
_uv.uv.foreach_set('vector', [0.5312, 0.4375, 0.7812, 0.4375, 0.7812, 0.0, 0.5312, 0.0, 0.09375, 0.4375, 0.1875, 0.4375, 0.1875, 0.0, 0.09375, 0.0, 0.5312, 0.4375, 0.2812, 0.4375, 0.2812, 0.0, 0.5312, 0.0, 0.2812, 0.4375, 0.1875, 0.4375, 0.1875, 0.0, 0.2812, 0.0, 0.0, 0.0, 0.0, 0.25, 0.09375, 0.25, 0.09375, 0.0, 0.5938, 0.375, 0.6875, 0.375, 0.6875, 0.4062, 0.5938, 0.4062, 0.0, 0.0, 0.3125, 0.0, 0.3125, 0.0625, 0.0, 0.0625, 0.3125, 0.4375, 0.0, 0.4375, 0.0, 0.5, 0.3125, 0.5, 0.2812, 0.4375, 0.5312, 0.4375, 0.5312, 0.0, 0.2812, 0.0, 0.09375, 0.4375, 0.1875, 0.4375, 0.1875, 0.0, 0.09375, 0.0, 0.5312, 0.4375, 0.2812, 0.4375, 0.2812, 0.0, 0.5312, 0.0, 0.2812, 0.4375, 0.1875, 0.4375, 0.1875, 0.0, 0.2812, 0.0, 0.5938, 0.375, 0.6875, 0.375, 0.6875, 0.4062, 0.5938, 0.4062, 0.0, 0.1562, 0.0, 0.4062, 0.3125, 0.4062, 0.3125, 0.1562, 0.5625, 0.2812, 0.5625, 0.4688, 0.4688, 0.4688, 0.4688, 0.2812, 0.6875, 0.5, 0.5938, 0.5, 0.5938, 0.4688, 0.6875, 0.4688, 0.7812, 0.4375, 0.5312, 0.4375, 0.5625, 0.4688, 0.75, 0.4688, 0.5312, 0.3438, 0.7812, 0.3438, 0.75, 0.375, 0.5625, 0.375, 0.6875, 0.2812, 0.6875, 0.4688, 0.5938, 0.4688, 0.5938, 0.2812, 0.5312, 0.3438, 0.7812, 0.3438, 0.75, 0.375, 0.5625, 0.375, 0.2812, 0.4375, 0.5312, 0.4375, 0.5, 0.4688, 0.3125, 0.4688, 0.6875, 0.5, 0.5938, 0.5, 0.5938, 0.4688, 0.6875, 0.4688, 0.0, 0.25, 0.09375, 0.25, 0.09375, 0.0, 0.0, 0.0, 0.375, 0.0, 0.6875, 0.0, 0.6875, 0.03125, 0.375, 0.03125, 0.0, 0.0625, 0.0, 0.0, 0.3125, 0.0, 0.3125, 0.0625, 0.375, 0.1875, 0.6875, 0.1875, 0.6875, 0.1562, 0.375, 0.1562, 0.3125, 0.25, 0.0, 0.25, 0.0, 0.125, 0.3125, 0.125, 0.6562, 0.0, 0.3438, 0.0, 0.3438, 0.03125, 0.6562, 0.03125, 0.0, 0.0, 0.3125, 0.0, 0.3125, 0.0625, 0.0, 0.0625, 0.0, 0.1875, 0.0, 0.0625, 0.3125, 0.0625, 0.3125, 0.1875, 0.2812, 0.0, 0.2812, 0.03125, 0.5938, 0.03125, 0.5938, 0.0, 0.6875, 0.25, 0.6875, 0.2188, 0.375, 0.2188, 0.375, 0.25, 0.0, 0.125, 0.3125, 0.125, 0.3125, 0.0, 0.0, 0.0, 0.0, 0.25, 0.0, 0.3125, 0.3125, 0.3125, 0.3125, 0.25, 0.0, 0.0, 0.0, 0.0, 0.4375, 0.1875, -0.0625, 0.6875, 0.0, 0.0, 0.5625, 0.6875, 0.5625, 0.6875, 0.0, 0.0, 0.0, 0.0, 0.4375, 0.6875, 0.5625, 0.6875, 0.5625, 0.6875, 0.3125, 0.125, 0.3125, 0.1562, 0.0, 0.1562, 0.0, 0.125, 0.3125, 0.09375, 0.0, 0.09375, 0.0, 0.125, 0.3125, 0.125, 0.6875, 0.8125, 1.0, 0.8125, 1.0, 1.0, 0.6875, 1.0, 0.4375, 0.1875, 0.0, 0.0, 0.0, 0.0, 0.4375, 0.1875, 0.3125, 0.4375, 0.0, 0.4375, 0.0, 0.4062, 0.3125, 0.4062, 0.0, 0.0625, 0.3125, 0.0625, 0.3125, 0.09375, 0.0, 0.09375, 0.3125, 0.3125, 0.3125, 0.1875, 0.0, 0.1875, 0.0, 0.3125])
me_main.use_remesh_preserve_volume = False
me_main.use_remesh_preserve_attributes = False
me_main.use_mirror_vertex_groups = False
me_main.update()
me_cube = bpy.data.meshes.new('Cube')
me_cube.from_pydata([(0.5, 0.5, 0.0), (0.5, -0.5, 0.0), (-0.5, -0.5, 0.0), (-0.5, 0.5, 0.0), (0.5, 0.5, 1.0), (0.5, -0.5, 1.0), (-0.5, -0.5, 1.0), (-0.5, 0.5, 1.0)], [], [(0, 1, 2, 3), (4, 7, 6, 5), (0, 4, 5, 1), (1, 5, 6, 2), (2, 6, 7, 3), (4, 0, 3, 7)])
me_cube.materials.append(mat_material)
me_cube.use_remesh_preserve_volume = False
me_cube.use_remesh_preserve_attributes = False
me_cube.use_mirror_vertex_groups = False
me_cube.update()

# ---- objects
ob_rot2 = bpy.data.objects.new('rot2', me_rot2)
ob_rot1 = bpy.data.objects.new('rot1', me_rot1)
ob_main = bpy.data.objects.new('main', me_main)
ob_point_001 = bpy.data.objects.new('Point.001', light_point_001)
ob_point = bpy.data.objects.new('Point', light_point)
ob_minecraft_block = bpy.data.objects.new('Minecraft Block', me_cube)
ob_lamp = bpy.data.objects.new('Lamp', light_lamp)

# ---- transforms, parenting, visibility, modifiers, constraints
ob_rot2.location = (0.0, 0.09087, 0.2461)
ob_rot2.rotation_mode = 'YXZ'
ob_rot2.rotation_euler = (0.7854, 1.571, 0.0)
ob_rot2.scale = (1.25, 1.25, 1.0)
ob_rot2.lineart.crease_threshold = 0.0
ob_rot1.location = (0.0, -0.09087, 0.2461)
ob_rot1.rotation_euler = (0.0, 1.571, 0.0)
ob_rot1.scale = (1.25, 1.25, 1.0)
ob_rot1.lineart.crease_threshold = 0.0
ob_main.location = (0.0, 0.0, 0.0)
ob_main.lineart.crease_threshold = 0.0
ob_point_001.location = (-1.642, 1.15, -0.7251)
ob_point_001.lineart.crease_threshold = 0.0
ob_point.location = (1.354, -1.362, 1.556)
ob_point.lineart.crease_threshold = 0.0
ob_minecraft_block.location = (0.0, 0.0, -0.5)
ob_minecraft_block.lock_location = (True, True, True)
ob_minecraft_block.lock_rotation = (True, True, True)
ob_minecraft_block.lock_rotations_4d = False
ob_minecraft_block.lock_scale = (True, True, True)
ob_minecraft_block.empty_display_type = 'ARROWS'
ob_minecraft_block.display_type = 'WIRE'
ob_minecraft_block.lineart.crease_threshold = 0.0
ob_lamp.location = (4.076, 1.005, 5.904)
ob_lamp.rotation_euler = (0.6503, 0.05522, 1.866)
ob_lamp.lock_rotations_4d = False
ob_lamp.empty_display_type = 'ARROWS'
ob_lamp.color = (0.0, 0.0, 0.0, 0.0)
ob_lamp.hide_viewport = True
ob_lamp.lineart.crease_threshold = 0.0

# ---- collection membership
col_collection_1.objects.link(ob_rot2)
col_collection_1.objects.link(ob_rot1)
col_collection_1.objects.link(ob_main)
col_collection_1.objects.link(ob_point_001)
col_collection_1.objects.link(ob_point)
col_collection_1.objects.link(ob_minecraft_block)
col_collection_1.objects.link(ob_lamp)

# ---- scene / render settings (as saved in the file)
scene.frame_start = 1; scene.frame_end = 250; scene.frame_set(2)
scene.render.engine = 'BLENDER_EEVEE_NEXT'
scene.render.image_settings.color_mode = 'RGB'
scene.render.image_settings.compression = 90
scene.render.resolution_percentage = 50
scene.render.dither_intensity = 0.0
scene.render.bake_margin = 2
scene.cycles.use_denoising = False
scene.cycles.samples = 10
scene.cycles.sampling_pattern = 'TABULATED_SOBOL'
scene.cycles.light_sampling_threshold = 0.0
scene.cycles.use_adaptive_sampling = False
scene.cycles.use_light_tree = False
scene.cycles.blur_glossy = 0.0
scene.cycles.volume_bounces = 1
scene.cycles.pixel_filter_type = 'GAUSSIAN'
scene.cycles.sample_clamp_indirect = 0.0
scene.view_settings.view_transform = 'Standard'
bpy.context.view_layer.update()

# ---- added for rendering (the .blend has no active camera): camera
cam_auto = bpy.data.cameras.new('AutoCamera')
cam_auto.lens = 50.0
cam_auto.sensor_width = 36.0
cam_auto.clip_end = 1000.0
ob_auto_camera = bpy.data.objects.new('AutoCamera', cam_auto)
scene.collection.objects.link(ob_auto_camera)
ob_auto_camera.location = (1.60254, -1.92304, 1.28203)
ob_auto_camera.rotation_euler = (1.09748, -7.21219e-08, 0.694738)
scene.camera = ob_auto_camera
bpy.context.view_layer.update()
